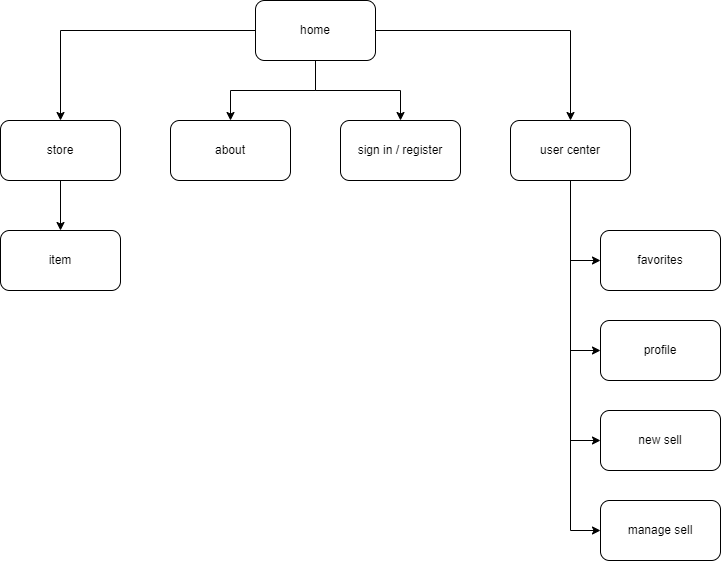

The diagram above was exported from draw.io. Its source (the exported page's mxGraphModel, read from the mxfile embedded in the PNG):
<mxGraphModel dx="1343" dy="832" grid="1" gridSize="10" guides="1" tooltips="1" connect="1" arrows="1" fold="1" page="1" pageScale="1" pageWidth="850" pageHeight="1100" math="0" shadow="0">
  <root>
    <mxCell id="0" />
    <mxCell id="1" parent="0" />
    <mxCell id="5HYcdwVOta3JpWe64T71-11" style="edgeStyle=orthogonalEdgeStyle;rounded=0;orthogonalLoop=1;jettySize=auto;html=1;entryX=0.5;entryY=0;entryDx=0;entryDy=0;" parent="1" source="5HYcdwVOta3JpWe64T71-2" target="5HYcdwVOta3JpWe64T71-5" edge="1">
      <mxGeometry relative="1" as="geometry" />
    </mxCell>
    <mxCell id="5HYcdwVOta3JpWe64T71-13" style="edgeStyle=orthogonalEdgeStyle;rounded=0;orthogonalLoop=1;jettySize=auto;html=1;entryX=0.5;entryY=0;entryDx=0;entryDy=0;" parent="1" source="5HYcdwVOta3JpWe64T71-2" target="5HYcdwVOta3JpWe64T71-7" edge="1">
      <mxGeometry relative="1" as="geometry" />
    </mxCell>
    <mxCell id="5HYcdwVOta3JpWe64T71-14" style="edgeStyle=orthogonalEdgeStyle;rounded=0;orthogonalLoop=1;jettySize=auto;html=1;" parent="1" source="5HYcdwVOta3JpWe64T71-2" target="5HYcdwVOta3JpWe64T71-4" edge="1">
      <mxGeometry relative="1" as="geometry" />
    </mxCell>
    <mxCell id="Tbo_cO-Q6-RFQ72zPAas-2" style="edgeStyle=orthogonalEdgeStyle;rounded=0;orthogonalLoop=1;jettySize=auto;html=1;exitX=0.5;exitY=1;exitDx=0;exitDy=0;entryX=0.5;entryY=0;entryDx=0;entryDy=0;" parent="1" source="5HYcdwVOta3JpWe64T71-2" target="5HYcdwVOta3JpWe64T71-8" edge="1">
      <mxGeometry relative="1" as="geometry" />
    </mxCell>
    <mxCell id="5HYcdwVOta3JpWe64T71-2" value="home" style="rounded=1;whiteSpace=wrap;html=1;" parent="1" vertex="1">
      <mxGeometry x="305" y="150" width="120" height="60" as="geometry" />
    </mxCell>
    <mxCell id="5HYcdwVOta3JpWe64T71-3" value="item" style="rounded=1;whiteSpace=wrap;html=1;" parent="1" vertex="1">
      <mxGeometry x="50" y="380" width="120" height="60" as="geometry" />
    </mxCell>
    <mxCell id="5HYcdwVOta3JpWe64T71-15" style="edgeStyle=orthogonalEdgeStyle;rounded=0;orthogonalLoop=1;jettySize=auto;html=1;" parent="1" source="5HYcdwVOta3JpWe64T71-4" target="5HYcdwVOta3JpWe64T71-3" edge="1">
      <mxGeometry relative="1" as="geometry" />
    </mxCell>
    <mxCell id="5HYcdwVOta3JpWe64T71-4" value="store" style="rounded=1;whiteSpace=wrap;html=1;" parent="1" vertex="1">
      <mxGeometry x="50" y="270" width="120" height="60" as="geometry" />
    </mxCell>
    <mxCell id="5HYcdwVOta3JpWe64T71-5" value="about" style="rounded=1;whiteSpace=wrap;html=1;" parent="1" vertex="1">
      <mxGeometry x="220" y="270" width="120" height="60" as="geometry" />
    </mxCell>
    <mxCell id="5HYcdwVOta3JpWe64T71-6" value="favorites" style="rounded=1;whiteSpace=wrap;html=1;" parent="1" vertex="1">
      <mxGeometry x="650" y="380" width="120" height="60" as="geometry" />
    </mxCell>
    <mxCell id="5HYcdwVOta3JpWe64T71-17" style="edgeStyle=orthogonalEdgeStyle;rounded=0;orthogonalLoop=1;jettySize=auto;html=1;entryX=0;entryY=0.5;entryDx=0;entryDy=0;" parent="1" source="5HYcdwVOta3JpWe64T71-7" target="5HYcdwVOta3JpWe64T71-10" edge="1">
      <mxGeometry relative="1" as="geometry" />
    </mxCell>
    <mxCell id="Tbo_cO-Q6-RFQ72zPAas-1" style="edgeStyle=orthogonalEdgeStyle;rounded=0;orthogonalLoop=1;jettySize=auto;html=1;exitX=0.5;exitY=1;exitDx=0;exitDy=0;entryX=0;entryY=0.5;entryDx=0;entryDy=0;" parent="1" source="5HYcdwVOta3JpWe64T71-7" target="5HYcdwVOta3JpWe64T71-6" edge="1">
      <mxGeometry relative="1" as="geometry" />
    </mxCell>
    <mxCell id="mVJ1BtjSZqu6Fbb7sMX7-4" style="edgeStyle=orthogonalEdgeStyle;rounded=0;orthogonalLoop=1;jettySize=auto;html=1;exitX=0.5;exitY=1;exitDx=0;exitDy=0;entryX=0;entryY=0.5;entryDx=0;entryDy=0;" edge="1" parent="1" source="5HYcdwVOta3JpWe64T71-7" target="mVJ1BtjSZqu6Fbb7sMX7-3">
      <mxGeometry relative="1" as="geometry" />
    </mxCell>
    <mxCell id="mVJ1BtjSZqu6Fbb7sMX7-8" style="edgeStyle=orthogonalEdgeStyle;rounded=0;orthogonalLoop=1;jettySize=auto;html=1;exitX=0.5;exitY=1;exitDx=0;exitDy=0;entryX=0;entryY=0.5;entryDx=0;entryDy=0;" edge="1" parent="1" source="5HYcdwVOta3JpWe64T71-7" target="mVJ1BtjSZqu6Fbb7sMX7-7">
      <mxGeometry relative="1" as="geometry" />
    </mxCell>
    <mxCell id="5HYcdwVOta3JpWe64T71-7" value="user center" style="rounded=1;whiteSpace=wrap;html=1;" parent="1" vertex="1">
      <mxGeometry x="560" y="270" width="120" height="60" as="geometry" />
    </mxCell>
    <mxCell id="5HYcdwVOta3JpWe64T71-8" value="sign in / register" style="rounded=1;whiteSpace=wrap;html=1;" parent="1" vertex="1">
      <mxGeometry x="390" y="270" width="120" height="60" as="geometry" />
    </mxCell>
    <mxCell id="5HYcdwVOta3JpWe64T71-10" value="profile" style="rounded=1;whiteSpace=wrap;html=1;" parent="1" vertex="1">
      <mxGeometry x="650" y="470" width="120" height="60" as="geometry" />
    </mxCell>
    <mxCell id="mVJ1BtjSZqu6Fbb7sMX7-3" value="new sell" style="rounded=1;whiteSpace=wrap;html=1;" vertex="1" parent="1">
      <mxGeometry x="650" y="560" width="120" height="60" as="geometry" />
    </mxCell>
    <mxCell id="mVJ1BtjSZqu6Fbb7sMX7-7" value="manage sell" style="rounded=1;whiteSpace=wrap;html=1;" vertex="1" parent="1">
      <mxGeometry x="650" y="650" width="120" height="60" as="geometry" />
    </mxCell>
  </root>
</mxGraphModel>